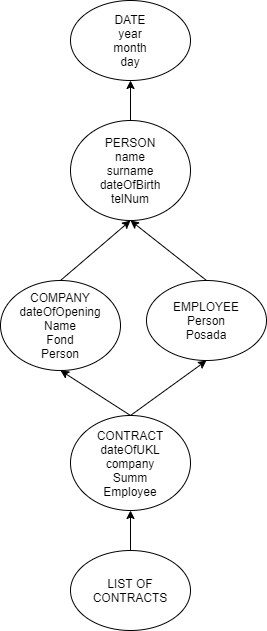

The diagram above was exported from draw.io. Its source (the exported page's mxGraphModel, read from the mxfile embedded in the PNG):
<mxGraphModel dx="1264" dy="592" grid="1" gridSize="10" guides="1" tooltips="1" connect="1" arrows="1" fold="1" page="1" pageScale="1" pageWidth="827" pageHeight="1169" math="0" shadow="0">
  <root>
    <mxCell id="WIyWlLk6GJQsqaUBKTNV-0" />
    <mxCell id="WIyWlLk6GJQsqaUBKTNV-1" parent="WIyWlLk6GJQsqaUBKTNV-0" />
    <mxCell id="bFiK6wsP2qi1VSGNDzzf-0" value="DATE&lt;br&gt;year&lt;br&gt;month&lt;br&gt;day" style="ellipse;whiteSpace=wrap;html=1;" vertex="1" parent="WIyWlLk6GJQsqaUBKTNV-1">
      <mxGeometry x="360" y="50" width="120" height="80" as="geometry" />
    </mxCell>
    <mxCell id="bFiK6wsP2qi1VSGNDzzf-1" value="PERSON&lt;br&gt;name&lt;br&gt;surname&lt;br&gt;dateOfBirth&lt;br&gt;telNum" style="ellipse;whiteSpace=wrap;html=1;" vertex="1" parent="WIyWlLk6GJQsqaUBKTNV-1">
      <mxGeometry x="360" y="170" width="120" height="100" as="geometry" />
    </mxCell>
    <mxCell id="bFiK6wsP2qi1VSGNDzzf-3" value="" style="endArrow=classic;html=1;entryX=0.5;entryY=1;entryDx=0;entryDy=0;exitX=0.5;exitY=0;exitDx=0;exitDy=0;" edge="1" parent="WIyWlLk6GJQsqaUBKTNV-1" source="bFiK6wsP2qi1VSGNDzzf-1" target="bFiK6wsP2qi1VSGNDzzf-0">
      <mxGeometry width="50" height="50" relative="1" as="geometry">
        <mxPoint x="390" y="280" as="sourcePoint" />
        <mxPoint x="440" y="230" as="targetPoint" />
      </mxGeometry>
    </mxCell>
    <mxCell id="bFiK6wsP2qi1VSGNDzzf-4" value="COMPANY&lt;br&gt;dateOfOpening&lt;br&gt;Name&lt;br&gt;Fond&lt;br&gt;Person" style="ellipse;whiteSpace=wrap;html=1;" vertex="1" parent="WIyWlLk6GJQsqaUBKTNV-1">
      <mxGeometry x="290" y="330" width="120" height="90" as="geometry" />
    </mxCell>
    <mxCell id="bFiK6wsP2qi1VSGNDzzf-5" value="" style="endArrow=classic;html=1;exitX=0.5;exitY=0;exitDx=0;exitDy=0;entryX=0.5;entryY=1;entryDx=0;entryDy=0;" edge="1" parent="WIyWlLk6GJQsqaUBKTNV-1" source="bFiK6wsP2qi1VSGNDzzf-4" target="bFiK6wsP2qi1VSGNDzzf-1">
      <mxGeometry width="50" height="50" relative="1" as="geometry">
        <mxPoint x="126" y="290" as="sourcePoint" />
        <mxPoint x="176" y="240" as="targetPoint" />
      </mxGeometry>
    </mxCell>
    <mxCell id="bFiK6wsP2qi1VSGNDzzf-7" value="EMPLOYEE&lt;br&gt;Person&lt;br&gt;Posada" style="ellipse;whiteSpace=wrap;html=1;" vertex="1" parent="WIyWlLk6GJQsqaUBKTNV-1">
      <mxGeometry x="436" y="330" width="120" height="80" as="geometry" />
    </mxCell>
    <mxCell id="bFiK6wsP2qi1VSGNDzzf-8" value="" style="endArrow=classic;html=1;entryX=0.5;entryY=1;entryDx=0;entryDy=0;exitX=0.5;exitY=0;exitDx=0;exitDy=0;" edge="1" parent="WIyWlLk6GJQsqaUBKTNV-1" source="bFiK6wsP2qi1VSGNDzzf-7" target="bFiK6wsP2qi1VSGNDzzf-1">
      <mxGeometry width="50" height="50" relative="1" as="geometry">
        <mxPoint x="486" y="340" as="sourcePoint" />
        <mxPoint x="536" y="290" as="targetPoint" />
      </mxGeometry>
    </mxCell>
    <mxCell id="bFiK6wsP2qi1VSGNDzzf-9" value="CONTRACT&lt;br&gt;dateOfUKL&lt;br&gt;company&lt;br&gt;Summ&lt;br&gt;Employee" style="ellipse;whiteSpace=wrap;html=1;" vertex="1" parent="WIyWlLk6GJQsqaUBKTNV-1">
      <mxGeometry x="360" y="465" width="120" height="95" as="geometry" />
    </mxCell>
    <mxCell id="bFiK6wsP2qi1VSGNDzzf-11" value="LIST OF CONTRACTS" style="ellipse;whiteSpace=wrap;html=1;" vertex="1" parent="WIyWlLk6GJQsqaUBKTNV-1">
      <mxGeometry x="360" y="600" width="120" height="80" as="geometry" />
    </mxCell>
    <mxCell id="bFiK6wsP2qi1VSGNDzzf-12" value="" style="endArrow=classic;html=1;exitX=0.5;exitY=0;exitDx=0;exitDy=0;entryX=0.5;entryY=1;entryDx=0;entryDy=0;" edge="1" parent="WIyWlLk6GJQsqaUBKTNV-1" source="bFiK6wsP2qi1VSGNDzzf-11" target="bFiK6wsP2qi1VSGNDzzf-9">
      <mxGeometry width="50" height="50" relative="1" as="geometry">
        <mxPoint x="320" y="555" as="sourcePoint" />
        <mxPoint x="370" y="505" as="targetPoint" />
      </mxGeometry>
    </mxCell>
    <mxCell id="bFiK6wsP2qi1VSGNDzzf-13" value="" style="endArrow=classic;html=1;entryX=0.5;entryY=1;entryDx=0;entryDy=0;exitX=0.5;exitY=0;exitDx=0;exitDy=0;" edge="1" parent="WIyWlLk6GJQsqaUBKTNV-1" source="bFiK6wsP2qi1VSGNDzzf-9" target="bFiK6wsP2qi1VSGNDzzf-4">
      <mxGeometry width="50" height="50" relative="1" as="geometry">
        <mxPoint x="266" y="530" as="sourcePoint" />
        <mxPoint x="316" y="480" as="targetPoint" />
      </mxGeometry>
    </mxCell>
    <mxCell id="bFiK6wsP2qi1VSGNDzzf-14" value="" style="endArrow=classic;html=1;exitX=0.5;exitY=0;exitDx=0;exitDy=0;entryX=0.5;entryY=1;entryDx=0;entryDy=0;" edge="1" parent="WIyWlLk6GJQsqaUBKTNV-1" source="bFiK6wsP2qi1VSGNDzzf-9" target="bFiK6wsP2qi1VSGNDzzf-7">
      <mxGeometry width="50" height="50" relative="1" as="geometry">
        <mxPoint x="456" y="510" as="sourcePoint" />
        <mxPoint x="506" y="460" as="targetPoint" />
      </mxGeometry>
    </mxCell>
  </root>
</mxGraphModel>